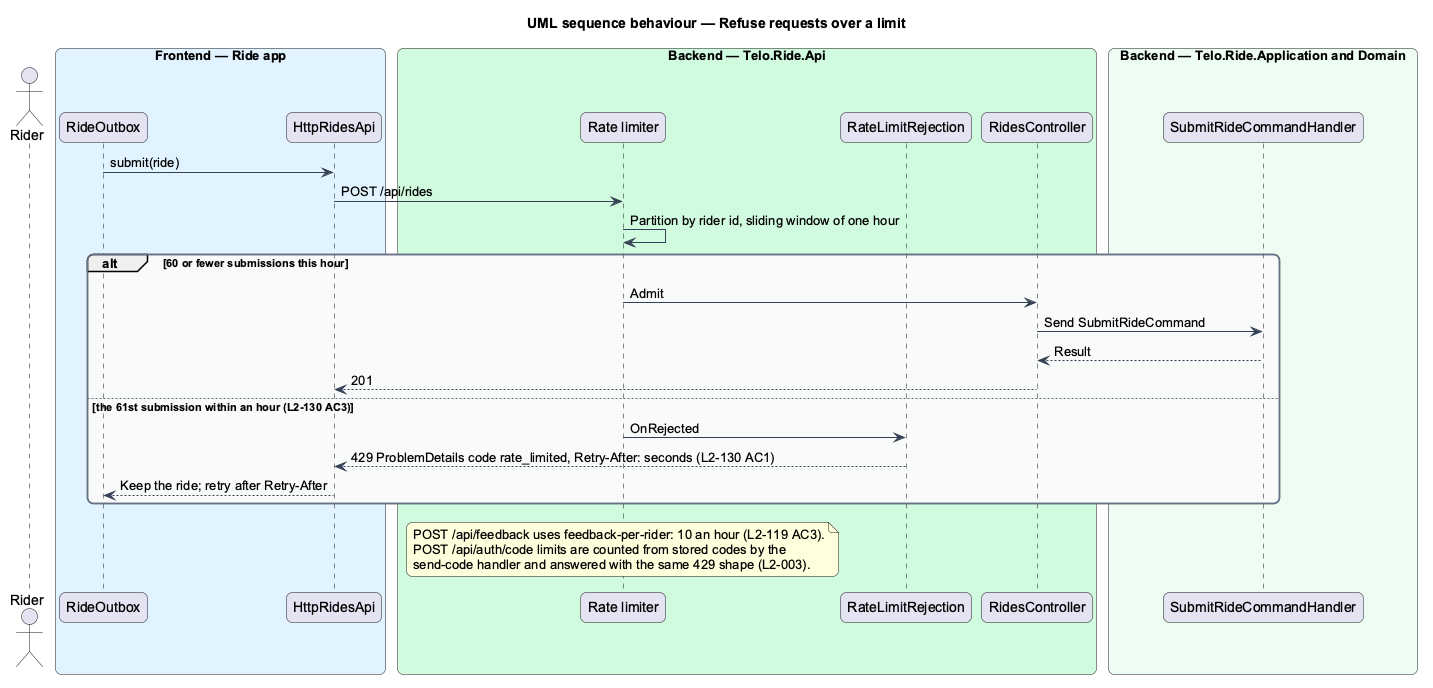

The diagram above was rendered by PlantUML. Its source (embedded in the PNG):
@startuml
title UML sequence behaviour — Refuse requests over a limit
skinparam backgroundColor #FFFFFF
skinparam shadowing false
skinparam roundcorner 12
skinparam defaultFontName Arial
skinparam ArrowColor #344054
skinparam rectangle {
  BorderColor #344054
  FontColor #101828
}
skinparam package {
  BorderColor #667085
  FontColor #101828
  BackgroundColor #F9FAFB
}
actor "Rider" as actor
box "Frontend — Ride app" #E0F2FE
  participant "RideOutbox" as outbox
  participant "HttpRidesApi" as client
end box
box "Backend — Telo.Ride.Api" #D1FADF
  participant "Rate limiter" as rl
  participant "RateLimitRejection" as rej
  participant "RidesController" as ctrl
end box
box "Backend — Telo.Ride.Application and Domain" #ECFDF3
  participant "SubmitRideCommandHandler" as handler
end box
outbox -> client : submit(ride)
client -> rl : POST /api/rides
rl -> rl : Partition by rider id, sliding window of one hour
alt 60 or fewer submissions this hour
  rl -> ctrl : Admit
  ctrl -> handler : Send SubmitRideCommand
  handler --> ctrl : Result
  ctrl --> client : 201
else the 61st submission within an hour (L2-130 AC3)
  rl -> rej : OnRejected
  rej --> client : 429 ProblemDetails code rate_limited, Retry-After: seconds (L2-130 AC1)
  client --> outbox : Keep the ride; retry after Retry-After
end
note over rl : POST /api/feedback uses feedback-per-rider: 10 an hour (L2-119 AC3).\nPOST /api/auth/code limits are counted from stored codes by the\nsend-code handler and answered with the same 429 shape (L2-003).
@enduml